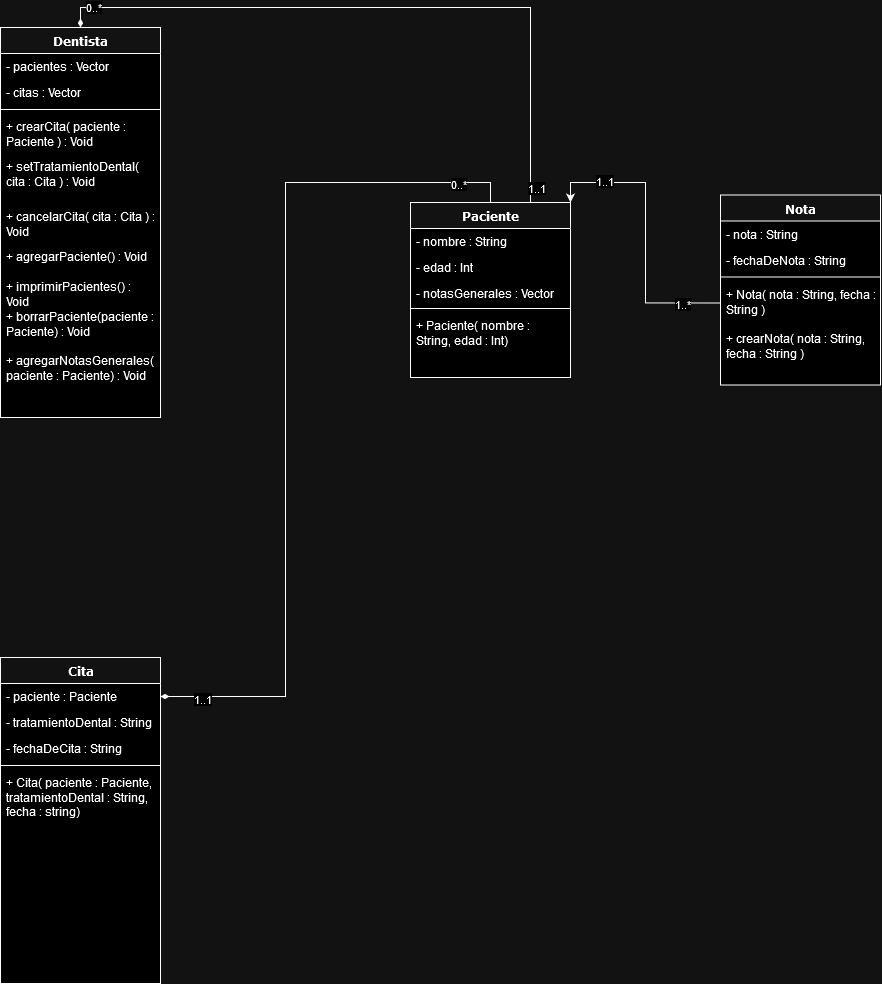

The diagram above was exported from draw.io. Its source (the exported page's mxGraphModel, read from the mxfile embedded in the PNG):
<mxGraphModel dx="1500" dy="1714" grid="1" gridSize="10" guides="1" tooltips="1" connect="1" arrows="1" fold="1" page="1" pageScale="1" pageWidth="1100" pageHeight="850" background="none" math="0" shadow="0">
  <root>
    <mxCell id="0" />
    <mxCell id="1" parent="0" />
    <mxCell id="78961159f06e98e8-17" value="Cita" style="swimlane;html=1;fontStyle=1;align=center;verticalAlign=top;childLayout=stackLayout;horizontal=1;startSize=26;horizontalStack=0;resizeParent=1;resizeLast=0;collapsible=1;marginBottom=0;swimlaneFillColor=#ffffff;rounded=0;shadow=0;comic=0;labelBackgroundColor=none;strokeWidth=1;fillColor=none;fontFamily=Verdana;fontSize=12" parent="1" vertex="1">
      <mxGeometry x="90" y="360" width="160" height="326" as="geometry" />
    </mxCell>
    <mxCell id="78961159f06e98e8-21" value="- paciente : Paciente" style="text;html=1;strokeColor=none;fillColor=none;align=left;verticalAlign=top;spacingLeft=4;spacingRight=4;whiteSpace=wrap;overflow=hidden;rotatable=0;points=[[0,0.5],[1,0.5]];portConstraint=eastwest;" parent="78961159f06e98e8-17" vertex="1">
      <mxGeometry y="26" width="160" height="26" as="geometry" />
    </mxCell>
    <mxCell id="78961159f06e98e8-23" value="- tratamientoDental : String" style="text;html=1;strokeColor=none;fillColor=none;align=left;verticalAlign=top;spacingLeft=4;spacingRight=4;whiteSpace=wrap;overflow=hidden;rotatable=0;points=[[0,0.5],[1,0.5]];portConstraint=eastwest;" parent="78961159f06e98e8-17" vertex="1">
      <mxGeometry y="52" width="160" height="26" as="geometry" />
    </mxCell>
    <mxCell id="78961159f06e98e8-25" value="- fechaDeCita : String" style="text;html=1;strokeColor=none;fillColor=none;align=left;verticalAlign=top;spacingLeft=4;spacingRight=4;whiteSpace=wrap;overflow=hidden;rotatable=0;points=[[0,0.5],[1,0.5]];portConstraint=eastwest;" parent="78961159f06e98e8-17" vertex="1">
      <mxGeometry y="78" width="160" height="26" as="geometry" />
    </mxCell>
    <mxCell id="78961159f06e98e8-19" value="" style="line;html=1;strokeWidth=1;fillColor=none;align=left;verticalAlign=middle;spacingTop=-1;spacingLeft=3;spacingRight=3;rotatable=0;labelPosition=right;points=[];portConstraint=eastwest;" parent="78961159f06e98e8-17" vertex="1">
      <mxGeometry y="104" width="160" height="8" as="geometry" />
    </mxCell>
    <mxCell id="8XfnDFUv4qRpsCU5Krow-1" value="&lt;div&gt;+ Cita( paciente : Paciente, tratamientoDental : String, fecha : string)&lt;/div&gt;" style="text;html=1;strokeColor=none;fillColor=none;align=left;verticalAlign=top;spacingLeft=4;spacingRight=4;whiteSpace=wrap;overflow=hidden;rotatable=0;points=[[0,0.5],[1,0.5]];portConstraint=eastwest;" parent="78961159f06e98e8-17" vertex="1">
      <mxGeometry y="112" width="160" height="56" as="geometry" />
    </mxCell>
    <mxCell id="8XfnDFUv4qRpsCU5Krow-32" style="edgeStyle=orthogonalEdgeStyle;rounded=0;orthogonalLoop=1;jettySize=auto;html=1;exitX=0.5;exitY=0;exitDx=0;exitDy=0;entryX=1;entryY=0.5;entryDx=0;entryDy=0;endArrow=diamondThin;endFill=1;" parent="1" source="8XfnDFUv4qRpsCU5Krow-3" target="78961159f06e98e8-21" edge="1">
      <mxGeometry relative="1" as="geometry" />
    </mxCell>
    <mxCell id="IHzBORzsTrwlKXJJ2RtJ-10" value="1..1" style="edgeLabel;html=1;align=center;verticalAlign=middle;resizable=0;points=[];" vertex="1" connectable="0" parent="8XfnDFUv4qRpsCU5Krow-32">
      <mxGeometry x="0.9046" y="2" relative="1" as="geometry">
        <mxPoint as="offset" />
      </mxGeometry>
    </mxCell>
    <mxCell id="IHzBORzsTrwlKXJJ2RtJ-14" value="&lt;div&gt;0..*&lt;/div&gt;" style="edgeLabel;html=1;align=center;verticalAlign=middle;resizable=0;points=[];" vertex="1" connectable="0" parent="8XfnDFUv4qRpsCU5Krow-32">
      <mxGeometry x="-0.8773" y="1" relative="1" as="geometry">
        <mxPoint as="offset" />
      </mxGeometry>
    </mxCell>
    <mxCell id="IHzBORzsTrwlKXJJ2RtJ-9" style="edgeStyle=orthogonalEdgeStyle;rounded=0;orthogonalLoop=1;jettySize=auto;html=1;exitX=0.75;exitY=0;exitDx=0;exitDy=0;entryX=0.5;entryY=0;entryDx=0;entryDy=0;endArrow=diamondThin;endFill=1;" edge="1" parent="1" source="8XfnDFUv4qRpsCU5Krow-3" target="IHzBORzsTrwlKXJJ2RtJ-1">
      <mxGeometry relative="1" as="geometry" />
    </mxCell>
    <mxCell id="IHzBORzsTrwlKXJJ2RtJ-16" value="1..1" style="edgeLabel;html=1;align=center;verticalAlign=middle;resizable=0;points=[];" vertex="1" connectable="0" parent="IHzBORzsTrwlKXJJ2RtJ-9">
      <mxGeometry x="-0.9549" y="-5" relative="1" as="geometry">
        <mxPoint as="offset" />
      </mxGeometry>
    </mxCell>
    <mxCell id="IHzBORzsTrwlKXJJ2RtJ-17" value="0..*" style="edgeLabel;html=1;align=center;verticalAlign=middle;resizable=0;points=[];" vertex="1" connectable="0" parent="IHzBORzsTrwlKXJJ2RtJ-9">
      <mxGeometry x="0.9038" y="-1" relative="1" as="geometry">
        <mxPoint as="offset" />
      </mxGeometry>
    </mxCell>
    <mxCell id="8XfnDFUv4qRpsCU5Krow-3" value="Paciente" style="swimlane;html=1;fontStyle=1;align=center;verticalAlign=top;childLayout=stackLayout;horizontal=1;startSize=26;horizontalStack=0;resizeParent=1;resizeLast=0;collapsible=1;marginBottom=0;swimlaneFillColor=#ffffff;rounded=0;shadow=0;comic=0;labelBackgroundColor=none;strokeWidth=1;fillColor=none;fontFamily=Verdana;fontSize=12" parent="1" vertex="1">
      <mxGeometry x="500" y="-95" width="160" height="175" as="geometry" />
    </mxCell>
    <mxCell id="8XfnDFUv4qRpsCU5Krow-4" value="- nombre : String" style="text;html=1;strokeColor=none;fillColor=none;align=left;verticalAlign=top;spacingLeft=4;spacingRight=4;whiteSpace=wrap;overflow=hidden;rotatable=0;points=[[0,0.5],[1,0.5]];portConstraint=eastwest;" parent="8XfnDFUv4qRpsCU5Krow-3" vertex="1">
      <mxGeometry y="26" width="160" height="26" as="geometry" />
    </mxCell>
    <mxCell id="8XfnDFUv4qRpsCU5Krow-5" value="- edad : Int" style="text;html=1;strokeColor=none;fillColor=none;align=left;verticalAlign=top;spacingLeft=4;spacingRight=4;whiteSpace=wrap;overflow=hidden;rotatable=0;points=[[0,0.5],[1,0.5]];portConstraint=eastwest;" parent="8XfnDFUv4qRpsCU5Krow-3" vertex="1">
      <mxGeometry y="52" width="160" height="26" as="geometry" />
    </mxCell>
    <mxCell id="8XfnDFUv4qRpsCU5Krow-15" value="- notasGenerales : Vector" style="text;html=1;strokeColor=none;fillColor=none;align=left;verticalAlign=top;spacingLeft=4;spacingRight=4;whiteSpace=wrap;overflow=hidden;rotatable=0;points=[[0,0.5],[1,0.5]];portConstraint=eastwest;" parent="8XfnDFUv4qRpsCU5Krow-3" vertex="1">
      <mxGeometry y="78" width="160" height="24" as="geometry" />
    </mxCell>
    <mxCell id="8XfnDFUv4qRpsCU5Krow-7" value="" style="line;html=1;strokeWidth=1;fillColor=none;align=left;verticalAlign=middle;spacingTop=-1;spacingLeft=3;spacingRight=3;rotatable=0;labelPosition=right;points=[];portConstraint=eastwest;" parent="8XfnDFUv4qRpsCU5Krow-3" vertex="1">
      <mxGeometry y="102" width="160" height="8" as="geometry" />
    </mxCell>
    <mxCell id="8XfnDFUv4qRpsCU5Krow-18" value="+ Paciente( nombre : String, edad : Int)" style="text;html=1;strokeColor=none;fillColor=none;align=left;verticalAlign=top;spacingLeft=4;spacingRight=4;whiteSpace=wrap;overflow=hidden;rotatable=0;points=[[0,0.5],[1,0.5]];portConstraint=eastwest;" parent="8XfnDFUv4qRpsCU5Krow-3" vertex="1">
      <mxGeometry y="110" width="160" height="42" as="geometry" />
    </mxCell>
    <mxCell id="IHzBORzsTrwlKXJJ2RtJ-1" value="Dentista" style="swimlane;html=1;fontStyle=1;align=center;verticalAlign=top;childLayout=stackLayout;horizontal=1;startSize=26;horizontalStack=0;resizeParent=1;resizeLast=0;collapsible=1;marginBottom=0;swimlaneFillColor=#ffffff;rounded=0;shadow=0;comic=0;labelBackgroundColor=none;strokeWidth=1;fillColor=none;fontFamily=Verdana;fontSize=12" vertex="1" parent="1">
      <mxGeometry x="90" y="-270" width="160" height="390" as="geometry" />
    </mxCell>
    <mxCell id="IHzBORzsTrwlKXJJ2RtJ-3" value="- pacientes : Vector" style="text;html=1;strokeColor=none;fillColor=none;align=left;verticalAlign=top;spacingLeft=4;spacingRight=4;whiteSpace=wrap;overflow=hidden;rotatable=0;points=[[0,0.5],[1,0.5]];portConstraint=eastwest;" vertex="1" parent="IHzBORzsTrwlKXJJ2RtJ-1">
      <mxGeometry y="26" width="160" height="26" as="geometry" />
    </mxCell>
    <mxCell id="IHzBORzsTrwlKXJJ2RtJ-4" value="- citas : Vector" style="text;html=1;strokeColor=none;fillColor=none;align=left;verticalAlign=top;spacingLeft=4;spacingRight=4;whiteSpace=wrap;overflow=hidden;rotatable=0;points=[[0,0.5],[1,0.5]];portConstraint=eastwest;" vertex="1" parent="IHzBORzsTrwlKXJJ2RtJ-1">
      <mxGeometry y="52" width="160" height="26" as="geometry" />
    </mxCell>
    <mxCell id="IHzBORzsTrwlKXJJ2RtJ-5" value="" style="line;html=1;strokeWidth=1;fillColor=none;align=left;verticalAlign=middle;spacingTop=-1;spacingLeft=3;spacingRight=3;rotatable=0;labelPosition=right;points=[];portConstraint=eastwest;" vertex="1" parent="IHzBORzsTrwlKXJJ2RtJ-1">
      <mxGeometry y="78" width="160" height="8" as="geometry" />
    </mxCell>
    <mxCell id="IHzBORzsTrwlKXJJ2RtJ-18" value="+ crearCita( paciente : Paciente ) : Void" style="text;html=1;strokeColor=none;fillColor=none;align=left;verticalAlign=top;spacingLeft=4;spacingRight=4;whiteSpace=wrap;overflow=hidden;rotatable=0;points=[[0,0.5],[1,0.5]];portConstraint=eastwest;" vertex="1" parent="IHzBORzsTrwlKXJJ2RtJ-1">
      <mxGeometry y="86" width="160" height="40" as="geometry" />
    </mxCell>
    <mxCell id="IHzBORzsTrwlKXJJ2RtJ-7" value="+ setTratamientoDental( cita : Cita ) : Void" style="text;html=1;strokeColor=none;fillColor=none;align=left;verticalAlign=top;spacingLeft=4;spacingRight=4;whiteSpace=wrap;overflow=hidden;rotatable=0;points=[[0,0.5],[1,0.5]];portConstraint=eastwest;" vertex="1" parent="IHzBORzsTrwlKXJJ2RtJ-1">
      <mxGeometry y="126" width="160" height="50" as="geometry" />
    </mxCell>
    <mxCell id="IHzBORzsTrwlKXJJ2RtJ-8" value="+ cancelarCita( cita : Cita ) : Void" style="text;html=1;strokeColor=none;fillColor=none;align=left;verticalAlign=top;spacingLeft=4;spacingRight=4;whiteSpace=wrap;overflow=hidden;rotatable=0;points=[[0,0.5],[1,0.5]];portConstraint=eastwest;" vertex="1" parent="IHzBORzsTrwlKXJJ2RtJ-1">
      <mxGeometry y="176" width="160" height="40" as="geometry" />
    </mxCell>
    <mxCell id="IHzBORzsTrwlKXJJ2RtJ-19" value="+ agregarPaciente() : Void" style="text;html=1;strokeColor=none;fillColor=none;align=left;verticalAlign=top;spacingLeft=4;spacingRight=4;whiteSpace=wrap;overflow=hidden;rotatable=0;points=[[0,0.5],[1,0.5]];portConstraint=eastwest;" vertex="1" parent="IHzBORzsTrwlKXJJ2RtJ-1">
      <mxGeometry y="216" width="160" height="30" as="geometry" />
    </mxCell>
    <mxCell id="IHzBORzsTrwlKXJJ2RtJ-20" value="+ imprimirPacientes() : Void" style="text;html=1;strokeColor=none;fillColor=none;align=left;verticalAlign=top;spacingLeft=4;spacingRight=4;whiteSpace=wrap;overflow=hidden;rotatable=0;points=[[0,0.5],[1,0.5]];portConstraint=eastwest;" vertex="1" parent="IHzBORzsTrwlKXJJ2RtJ-1">
      <mxGeometry y="246" width="160" height="30" as="geometry" />
    </mxCell>
    <mxCell id="8XfnDFUv4qRpsCU5Krow-20" value="+ borrarPaciente(paciente : Paciente) : Void" style="text;html=1;strokeColor=none;fillColor=none;align=left;verticalAlign=top;spacingLeft=4;spacingRight=4;whiteSpace=wrap;overflow=hidden;rotatable=0;points=[[0,0.5],[1,0.5]];portConstraint=eastwest;" parent="IHzBORzsTrwlKXJJ2RtJ-1" vertex="1">
      <mxGeometry y="276" width="160" height="44" as="geometry" />
    </mxCell>
    <mxCell id="8XfnDFUv4qRpsCU5Krow-19" value="+ agregarNotasGenerales( paciente : Paciente) : Void" style="text;html=1;strokeColor=none;fillColor=none;align=left;verticalAlign=top;spacingLeft=4;spacingRight=4;whiteSpace=wrap;overflow=hidden;rotatable=0;points=[[0,0.5],[1,0.5]];portConstraint=eastwest;" parent="IHzBORzsTrwlKXJJ2RtJ-1" vertex="1">
      <mxGeometry y="320" width="160" height="40" as="geometry" />
    </mxCell>
    <mxCell id="IHzBORzsTrwlKXJJ2RtJ-21" value="Nota" style="swimlane;html=1;fontStyle=1;align=center;verticalAlign=top;childLayout=stackLayout;horizontal=1;startSize=26;horizontalStack=0;resizeParent=1;resizeLast=0;collapsible=1;marginBottom=0;swimlaneFillColor=#ffffff;rounded=0;shadow=0;comic=0;labelBackgroundColor=none;strokeWidth=1;fillColor=none;fontFamily=Verdana;fontSize=12" vertex="1" parent="1">
      <mxGeometry x="810" y="-102.5" width="160" height="190" as="geometry" />
    </mxCell>
    <mxCell id="IHzBORzsTrwlKXJJ2RtJ-23" value="- nota : String" style="text;html=1;strokeColor=none;fillColor=none;align=left;verticalAlign=top;spacingLeft=4;spacingRight=4;whiteSpace=wrap;overflow=hidden;rotatable=0;points=[[0,0.5],[1,0.5]];portConstraint=eastwest;" vertex="1" parent="IHzBORzsTrwlKXJJ2RtJ-21">
      <mxGeometry y="26" width="160" height="26" as="geometry" />
    </mxCell>
    <mxCell id="IHzBORzsTrwlKXJJ2RtJ-24" value="- fechaDeNota : String" style="text;html=1;strokeColor=none;fillColor=none;align=left;verticalAlign=top;spacingLeft=4;spacingRight=4;whiteSpace=wrap;overflow=hidden;rotatable=0;points=[[0,0.5],[1,0.5]];portConstraint=eastwest;" vertex="1" parent="IHzBORzsTrwlKXJJ2RtJ-21">
      <mxGeometry y="52" width="160" height="26" as="geometry" />
    </mxCell>
    <mxCell id="IHzBORzsTrwlKXJJ2RtJ-25" value="" style="line;html=1;strokeWidth=1;fillColor=none;align=left;verticalAlign=middle;spacingTop=-1;spacingLeft=3;spacingRight=3;rotatable=0;labelPosition=right;points=[];portConstraint=eastwest;" vertex="1" parent="IHzBORzsTrwlKXJJ2RtJ-21">
      <mxGeometry y="78" width="160" height="8" as="geometry" />
    </mxCell>
    <mxCell id="IHzBORzsTrwlKXJJ2RtJ-26" value="+ Nota( nota : String, fecha : String )" style="text;html=1;strokeColor=none;fillColor=none;align=left;verticalAlign=top;spacingLeft=4;spacingRight=4;whiteSpace=wrap;overflow=hidden;rotatable=0;points=[[0,0.5],[1,0.5]];portConstraint=eastwest;" vertex="1" parent="IHzBORzsTrwlKXJJ2RtJ-21">
      <mxGeometry y="86" width="160" height="44" as="geometry" />
    </mxCell>
    <mxCell id="IHzBORzsTrwlKXJJ2RtJ-27" value="+ crearNota( nota : String, fecha : String )" style="text;html=1;strokeColor=none;fillColor=none;align=left;verticalAlign=top;spacingLeft=4;spacingRight=4;whiteSpace=wrap;overflow=hidden;rotatable=0;points=[[0,0.5],[1,0.5]];portConstraint=eastwest;" vertex="1" parent="IHzBORzsTrwlKXJJ2RtJ-21">
      <mxGeometry y="130" width="160" height="40" as="geometry" />
    </mxCell>
    <mxCell id="IHzBORzsTrwlKXJJ2RtJ-29" style="edgeStyle=orthogonalEdgeStyle;rounded=0;orthogonalLoop=1;jettySize=auto;html=1;exitX=0;exitY=0.5;exitDx=0;exitDy=0;entryX=1;entryY=0;entryDx=0;entryDy=0;" edge="1" parent="1" source="IHzBORzsTrwlKXJJ2RtJ-26" target="8XfnDFUv4qRpsCU5Krow-3">
      <mxGeometry relative="1" as="geometry" />
    </mxCell>
    <mxCell id="IHzBORzsTrwlKXJJ2RtJ-30" value="1..*" style="edgeLabel;html=1;align=center;verticalAlign=middle;resizable=0;points=[];" vertex="1" connectable="0" parent="IHzBORzsTrwlKXJJ2RtJ-29">
      <mxGeometry x="-0.7387" y="1" relative="1" as="geometry">
        <mxPoint as="offset" />
      </mxGeometry>
    </mxCell>
    <mxCell id="IHzBORzsTrwlKXJJ2RtJ-31" value="1..1" style="edgeLabel;html=1;align=center;verticalAlign=middle;resizable=0;points=[];" vertex="1" connectable="0" parent="IHzBORzsTrwlKXJJ2RtJ-29">
      <mxGeometry x="0.6341" y="-2" relative="1" as="geometry">
        <mxPoint as="offset" />
      </mxGeometry>
    </mxCell>
  </root>
</mxGraphModel>